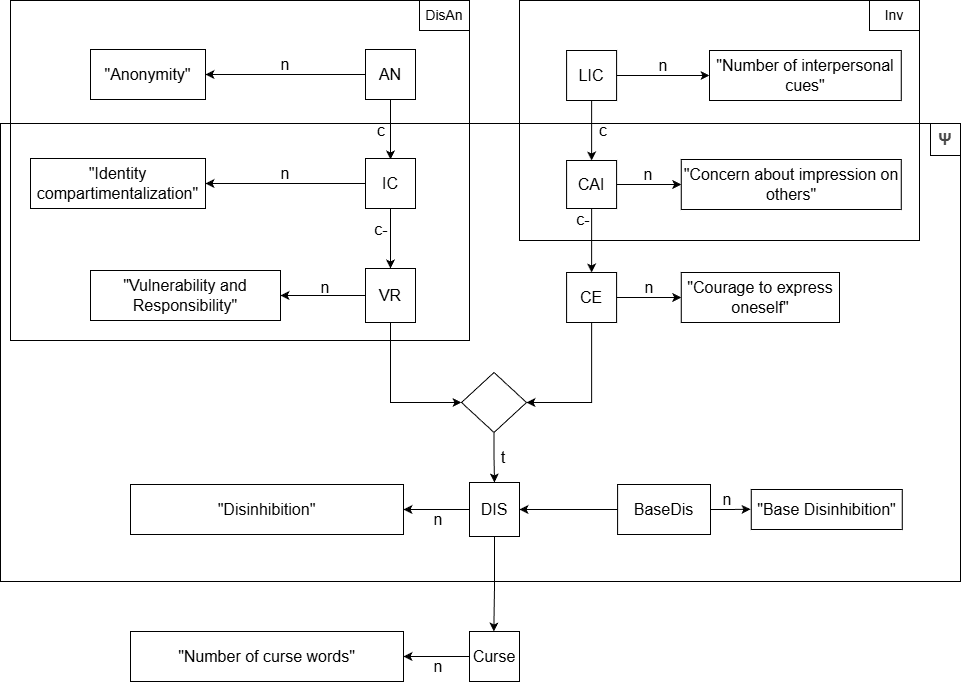

The diagram above was exported from draw.io. Its source (the exported page's mxGraphModel, read from the mxfile embedded in the PNG):
<mxGraphModel dx="683" dy="1602" grid="1" gridSize="10" guides="1" tooltips="1" connect="1" arrows="1" fold="1" page="1" pageScale="1" pageWidth="827" pageHeight="1169" math="0" shadow="0">
  <root>
    <mxCell id="0" />
    <mxCell id="1" parent="0" />
    <mxCell id="CPhag4WCa75Jd4AGRjcF-55" parent="1" style="rounded=0;whiteSpace=wrap;html=1;fillColor=none;" value="" vertex="1">
      <mxGeometry height="240" width="400" x="569" y="-981" as="geometry" />
    </mxCell>
    <mxCell id="YOoZHZx58YXCr0FxQhot-1" parent="1" style="rounded=0;whiteSpace=wrap;html=1;fillColor=none;fontSize=16;" value="" vertex="1">
      <mxGeometry height="458" width="960" x="50" y="-858" as="geometry" />
    </mxCell>
    <mxCell id="CPhag4WCa75Jd4AGRjcF-53" parent="1" style="rounded=0;whiteSpace=wrap;html=1;fillColor=none;" value="" vertex="1">
      <mxGeometry height="340" width="459" x="60" y="-981" as="geometry" />
    </mxCell>
    <mxCell id="YOoZHZx58YXCr0FxQhot-30" parent="1" style="rounded=0;whiteSpace=wrap;html=1;fontSize=16;align=center;" value="&lt;span style=&quot;color: rgb(71, 71, 71); font-family: &amp;quot;Google Sans&amp;quot;, Arial, sans-serif; background-color: rgb(255, 255, 255);&quot;&gt;&lt;font&gt;&lt;b&gt;Ψ&lt;/b&gt;&lt;/font&gt;&lt;/span&gt;" vertex="1">
      <mxGeometry height="32" width="30" x="980" y="-858" as="geometry" />
    </mxCell>
    <mxCell id="CPhag4WCa75Jd4AGRjcF-1" parent="1" style="rounded=0;whiteSpace=wrap;html=1;fontSize=16;" value="&quot;Anonymity&quot;" vertex="1">
      <mxGeometry height="50" width="115" x="140" y="-932" as="geometry" />
    </mxCell>
    <mxCell id="CPhag4WCa75Jd4AGRjcF-2" parent="1" style="rounded=0;whiteSpace=wrap;html=1;fontSize=16;" value="&lt;font&gt;&quot;Number of interpersonal cues&quot;&lt;/font&gt;" vertex="1">
      <mxGeometry height="50" width="191.75" x="759" y="-931" as="geometry" />
    </mxCell>
    <mxCell id="CPhag4WCa75Jd4AGRjcF-4" parent="1" style="rounded=0;whiteSpace=wrap;html=1;fontSize=16;" value="&quot;Vulnerability and Responsibility&quot;" vertex="1">
      <mxGeometry height="50" width="190" x="140" y="-711" as="geometry" />
    </mxCell>
    <mxCell id="CPhag4WCa75Jd4AGRjcF-5" parent="1" style="rounded=0;whiteSpace=wrap;html=1;fontSize=16;" value="&quot;Concern about impression on others&quot;" vertex="1">
      <mxGeometry height="50" width="220" x="730.75" y="-822" as="geometry" />
    </mxCell>
    <mxCell id="CPhag4WCa75Jd4AGRjcF-7" parent="1" style="rounded=0;whiteSpace=wrap;html=1;fontSize=16;" value="&quot;Di&lt;span style=&quot;color: rgba(0, 0, 0, 0); font-family: monospace; text-align: start; text-wrap-mode: nowrap;&quot;&gt;&lt;span style=&quot;color: rgb(0, 0, 0); font-family: Helvetica; text-align: center; text-wrap-mode: wrap;&quot;&gt;sinhibition&quot;&lt;/span&gt;&lt;/span&gt;" vertex="1">
      <mxGeometry height="50" width="273" x="180" y="-497" as="geometry" />
    </mxCell>
    <mxCell id="CPhag4WCa75Jd4AGRjcF-8" parent="1" style="rounded=0;whiteSpace=wrap;html=1;fontSize=16;" value="&quot;Base Di&lt;span style=&quot;color: rgba(0, 0, 0, 0); font-family: monospace; text-align: start; text-wrap-mode: nowrap;&quot;&gt;&lt;span style=&quot;color: rgb(0, 0, 0); font-family: Helvetica; text-align: center; text-wrap-mode: wrap;&quot;&gt;sinhibition&quot;&lt;/span&gt;&lt;/span&gt;" vertex="1">
      <mxGeometry height="40" width="151" x="800.75" y="-492" as="geometry" />
    </mxCell>
    <mxCell id="CPhag4WCa75Jd4AGRjcF-27" edge="1" parent="1" source="CPhag4WCa75Jd4AGRjcF-12" style="edgeStyle=orthogonalEdgeStyle;rounded=0;orthogonalLoop=1;jettySize=auto;html=1;exitX=0.5;exitY=1;exitDx=0;exitDy=0;entryX=0.5;entryY=0;entryDx=0;entryDy=0;" target="CPhag4WCa75Jd4AGRjcF-19">
      <mxGeometry relative="1" as="geometry" />
    </mxCell>
    <mxCell id="CPhag4WCa75Jd4AGRjcF-12" parent="1" style="rhombus;whiteSpace=wrap;html=1;fontSize=16;" value="" vertex="1">
      <mxGeometry height="60" width="65" x="511" y="-609" as="geometry" />
    </mxCell>
    <mxCell id="CPhag4WCa75Jd4AGRjcF-23" edge="1" parent="1" source="CPhag4WCa75Jd4AGRjcF-15" style="edgeStyle=orthogonalEdgeStyle;rounded=0;orthogonalLoop=1;jettySize=auto;html=1;exitX=0.5;exitY=1;exitDx=0;exitDy=0;">
      <mxGeometry relative="1" as="geometry">
        <mxPoint x="440" y="-822" as="targetPoint" />
      </mxGeometry>
    </mxCell>
    <mxCell id="CPhag4WCa75Jd4AGRjcF-30" edge="1" parent="1" source="CPhag4WCa75Jd4AGRjcF-15" style="edgeStyle=orthogonalEdgeStyle;rounded=0;orthogonalLoop=1;jettySize=auto;html=1;exitX=0;exitY=0.5;exitDx=0;exitDy=0;entryX=1;entryY=0.5;entryDx=0;entryDy=0;" target="CPhag4WCa75Jd4AGRjcF-1">
      <mxGeometry relative="1" as="geometry" />
    </mxCell>
    <mxCell id="CPhag4WCa75Jd4AGRjcF-15" parent="1" style="rounded=0;whiteSpace=wrap;html=1;fontSize=16;" value="&lt;font&gt;AN&lt;/font&gt;" vertex="1">
      <mxGeometry height="50" width="50" x="415" y="-932" as="geometry" />
    </mxCell>
    <mxCell id="CPhag4WCa75Jd4AGRjcF-24" edge="1" parent="1" source="CPhag4WCa75Jd4AGRjcF-16" style="edgeStyle=orthogonalEdgeStyle;rounded=0;orthogonalLoop=1;jettySize=auto;html=1;exitX=0.5;exitY=1;exitDx=0;exitDy=0;entryX=0.5;entryY=0;entryDx=0;entryDy=0;" target="CPhag4WCa75Jd4AGRjcF-17">
      <mxGeometry relative="1" as="geometry" />
    </mxCell>
    <mxCell id="CPhag4WCa75Jd4AGRjcF-29" edge="1" parent="1" source="CPhag4WCa75Jd4AGRjcF-16" style="edgeStyle=orthogonalEdgeStyle;rounded=0;orthogonalLoop=1;jettySize=auto;html=1;exitX=1;exitY=0.5;exitDx=0;exitDy=0;entryX=0;entryY=0.5;entryDx=0;entryDy=0;" target="CPhag4WCa75Jd4AGRjcF-2">
      <mxGeometry relative="1" as="geometry" />
    </mxCell>
    <mxCell id="CPhag4WCa75Jd4AGRjcF-16" parent="1" style="rounded=0;whiteSpace=wrap;html=1;fontSize=16;" value="&lt;font&gt;LIC&lt;/font&gt;" vertex="1">
      <mxGeometry height="50" width="50" x="616.1" y="-931" as="geometry" />
    </mxCell>
    <mxCell id="CPhag4WCa75Jd4AGRjcF-26" edge="1" parent="1" source="cuAx9apisbz_Seujdj_y-10" style="edgeStyle=orthogonalEdgeStyle;rounded=0;orthogonalLoop=1;jettySize=auto;html=1;entryX=1;entryY=0.5;entryDx=0;entryDy=0;exitX=0.5;exitY=1;exitDx=0;exitDy=0;" target="CPhag4WCa75Jd4AGRjcF-12">
      <mxGeometry relative="1" as="geometry">
        <mxPoint x="641" y="-651" as="sourcePoint" />
      </mxGeometry>
    </mxCell>
    <mxCell id="CPhag4WCa75Jd4AGRjcF-32" edge="1" parent="1" source="CPhag4WCa75Jd4AGRjcF-17" style="edgeStyle=orthogonalEdgeStyle;rounded=0;orthogonalLoop=1;jettySize=auto;html=1;exitX=1;exitY=0.5;exitDx=0;exitDy=0;entryX=0;entryY=0.5;entryDx=0;entryDy=0;" target="CPhag4WCa75Jd4AGRjcF-5">
      <mxGeometry relative="1" as="geometry" />
    </mxCell>
    <mxCell id="cuAx9apisbz_Seujdj_y-15" edge="1" parent="1" source="CPhag4WCa75Jd4AGRjcF-17" style="edgeStyle=orthogonalEdgeStyle;rounded=0;orthogonalLoop=1;jettySize=auto;html=1;exitX=0.5;exitY=1;exitDx=0;exitDy=0;entryX=0.5;entryY=0;entryDx=0;entryDy=0;" target="cuAx9apisbz_Seujdj_y-10">
      <mxGeometry relative="1" as="geometry" />
    </mxCell>
    <mxCell id="CPhag4WCa75Jd4AGRjcF-17" parent="1" style="rounded=0;whiteSpace=wrap;html=1;fontSize=16;" value="&lt;font&gt;CAI&lt;/font&gt;" vertex="1">
      <mxGeometry height="48" width="50" x="616.1" y="-821" as="geometry" />
    </mxCell>
    <mxCell id="CPhag4WCa75Jd4AGRjcF-25" edge="1" parent="1" source="CPhag4WCa75Jd4AGRjcF-18" style="edgeStyle=orthogonalEdgeStyle;rounded=0;orthogonalLoop=1;jettySize=auto;html=1;exitX=0.5;exitY=1;exitDx=0;exitDy=0;entryX=0;entryY=0.5;entryDx=0;entryDy=0;" target="CPhag4WCa75Jd4AGRjcF-12">
      <mxGeometry relative="1" as="geometry" />
    </mxCell>
    <mxCell id="CPhag4WCa75Jd4AGRjcF-31" edge="1" parent="1" source="CPhag4WCa75Jd4AGRjcF-18" style="edgeStyle=orthogonalEdgeStyle;rounded=0;orthogonalLoop=1;jettySize=auto;html=1;exitX=0;exitY=0.5;exitDx=0;exitDy=0;entryX=1;entryY=0.5;entryDx=0;entryDy=0;" target="CPhag4WCa75Jd4AGRjcF-4">
      <mxGeometry relative="1" as="geometry" />
    </mxCell>
    <mxCell id="CPhag4WCa75Jd4AGRjcF-18" parent="1" style="rounded=0;whiteSpace=wrap;html=1;fontSize=16;" value="&lt;font&gt;VR&lt;/font&gt;" vertex="1">
      <mxGeometry height="54" width="50" x="415" y="-713" as="geometry" />
    </mxCell>
    <mxCell id="CPhag4WCa75Jd4AGRjcF-33" edge="1" parent="1" source="CPhag4WCa75Jd4AGRjcF-19" style="edgeStyle=orthogonalEdgeStyle;rounded=0;orthogonalLoop=1;jettySize=auto;html=1;exitX=0;exitY=0.5;exitDx=0;exitDy=0;entryX=1;entryY=0.5;entryDx=0;entryDy=0;" target="CPhag4WCa75Jd4AGRjcF-7">
      <mxGeometry relative="1" as="geometry" />
    </mxCell>
    <mxCell id="cuAx9apisbz_Seujdj_y-17" edge="1" parent="1" source="CPhag4WCa75Jd4AGRjcF-19" style="edgeStyle=orthogonalEdgeStyle;rounded=0;orthogonalLoop=1;jettySize=auto;html=1;exitX=0.5;exitY=1;exitDx=0;exitDy=0;">
      <mxGeometry relative="1" as="geometry">
        <mxPoint x="543.3333333333335" y="-350" as="targetPoint" />
      </mxGeometry>
    </mxCell>
    <mxCell id="CPhag4WCa75Jd4AGRjcF-19" parent="1" style="rounded=0;whiteSpace=wrap;html=1;fontSize=16;" value="&lt;font&gt;DI&lt;/font&gt;&lt;span&gt;S&lt;/span&gt;" vertex="1">
      <mxGeometry height="54" width="50" x="519" y="-499" as="geometry" />
    </mxCell>
    <mxCell id="CPhag4WCa75Jd4AGRjcF-28" edge="1" parent="1" source="CPhag4WCa75Jd4AGRjcF-21" style="edgeStyle=orthogonalEdgeStyle;rounded=0;orthogonalLoop=1;jettySize=auto;html=1;exitX=0;exitY=0.5;exitDx=0;exitDy=0;entryX=1;entryY=0.5;entryDx=0;entryDy=0;" target="CPhag4WCa75Jd4AGRjcF-19">
      <mxGeometry relative="1" as="geometry" />
    </mxCell>
    <mxCell id="CPhag4WCa75Jd4AGRjcF-34" edge="1" parent="1" source="CPhag4WCa75Jd4AGRjcF-21" style="edgeStyle=orthogonalEdgeStyle;rounded=0;orthogonalLoop=1;jettySize=auto;html=1;exitX=1;exitY=0.5;exitDx=0;exitDy=0;">
      <mxGeometry relative="1" as="geometry">
        <mxPoint x="800" y="-472.25" as="targetPoint" />
      </mxGeometry>
    </mxCell>
    <mxCell id="CPhag4WCa75Jd4AGRjcF-21" parent="1" style="rounded=0;whiteSpace=wrap;html=1;fontSize=16;" value="&lt;span&gt;BaseDi&lt;/span&gt;&lt;span style=&quot;text-wrap-mode: nowrap; color: rgba(0, 0, 0, 0); font-family: monospace; text-align: start;&quot;&gt;&lt;span style=&quot;font-family: Helvetica; text-align: center; text-wrap-mode: wrap; color: rgb(0, 0, 0);&quot;&gt;s&lt;/span&gt;&lt;/span&gt;" vertex="1">
      <mxGeometry height="50" width="92.9" x="667.1" y="-497" as="geometry" />
    </mxCell>
    <mxCell id="CPhag4WCa75Jd4AGRjcF-35" parent="1" style="text;html=1;whiteSpace=wrap;strokeColor=none;fillColor=none;align=center;verticalAlign=middle;rounded=0;fontSize=16;" value="n" vertex="1">
      <mxGeometry height="10" width="10" x="330" y="-922" as="geometry" />
    </mxCell>
    <mxCell id="CPhag4WCa75Jd4AGRjcF-36" parent="1" style="text;html=1;whiteSpace=wrap;strokeColor=none;fillColor=none;align=center;verticalAlign=middle;rounded=0;fontSize=16;" value="n" vertex="1">
      <mxGeometry height="10" width="10" x="370" y="-699" as="geometry" />
    </mxCell>
    <mxCell id="CPhag4WCa75Jd4AGRjcF-37" parent="1" style="text;html=1;whiteSpace=wrap;strokeColor=none;fillColor=none;align=center;verticalAlign=middle;rounded=0;fontSize=16;" value="n" vertex="1">
      <mxGeometry height="10" width="10" x="707.55" y="-921" as="geometry" />
    </mxCell>
    <mxCell id="CPhag4WCa75Jd4AGRjcF-38" parent="1" style="text;html=1;whiteSpace=wrap;strokeColor=none;fillColor=none;align=center;verticalAlign=middle;rounded=0;fontSize=16;" value="n" vertex="1">
      <mxGeometry height="10" width="10" x="693" y="-812" as="geometry" />
    </mxCell>
    <mxCell id="CPhag4WCa75Jd4AGRjcF-39" parent="1" style="text;html=1;whiteSpace=wrap;strokeColor=none;fillColor=none;align=center;verticalAlign=middle;rounded=0;fontSize=16;" value="n" vertex="1">
      <mxGeometry height="10" width="10" x="483" y="-467" as="geometry" />
    </mxCell>
    <mxCell id="CPhag4WCa75Jd4AGRjcF-40" parent="1" style="text;html=1;whiteSpace=wrap;strokeColor=none;fillColor=none;align=center;verticalAlign=middle;rounded=0;fontSize=16;" value="n" vertex="1">
      <mxGeometry height="10" width="10" x="772" y="-487" as="geometry" />
    </mxCell>
    <mxCell id="CPhag4WCa75Jd4AGRjcF-41" parent="1" style="text;html=1;whiteSpace=wrap;strokeColor=none;fillColor=none;align=center;verticalAlign=middle;rounded=0;fontSize=16;" value="c" vertex="1">
      <mxGeometry height="10" width="10" x="426" y="-856" as="geometry" />
    </mxCell>
    <mxCell id="CPhag4WCa75Jd4AGRjcF-42" parent="1" style="text;html=1;whiteSpace=wrap;strokeColor=none;fillColor=none;align=center;verticalAlign=middle;rounded=0;fontSize=16;" value="c" vertex="1">
      <mxGeometry height="10" width="10" x="648" y="-856" as="geometry" />
    </mxCell>
    <mxCell id="CPhag4WCa75Jd4AGRjcF-47" parent="1" style="text;html=1;whiteSpace=wrap;strokeColor=none;fillColor=none;align=center;verticalAlign=middle;rounded=0;fontSize=16;" value="t" vertex="1">
      <mxGeometry height="10" width="10" x="547.5" y="-529" as="geometry" />
    </mxCell>
    <mxCell id="CPhag4WCa75Jd4AGRjcF-56" parent="1" style="rounded=0;whiteSpace=wrap;html=1;fontSize=14;" value="Inv" vertex="1">
      <mxGeometry height="30" width="50" x="919" y="-981" as="geometry" />
    </mxCell>
    <mxCell id="CPhag4WCa75Jd4AGRjcF-54" parent="1" style="rounded=0;whiteSpace=wrap;html=1;fontSize=14;" value="DisAn" vertex="1">
      <mxGeometry height="30" width="50" x="469" y="-981" as="geometry" />
    </mxCell>
    <mxCell id="cuAx9apisbz_Seujdj_y-2" parent="1" style="rounded=0;whiteSpace=wrap;html=1;fontSize=16;" value="&quot;Identity compartimentalization&quot;" vertex="1">
      <mxGeometry height="50" width="175" x="80" y="-823" as="geometry" />
    </mxCell>
    <mxCell id="cuAx9apisbz_Seujdj_y-3" edge="1" parent="1" source="cuAx9apisbz_Seujdj_y-5" style="edgeStyle=orthogonalEdgeStyle;rounded=0;orthogonalLoop=1;jettySize=auto;html=1;exitX=0.5;exitY=1;exitDx=0;exitDy=0;">
      <mxGeometry relative="1" as="geometry">
        <mxPoint x="440" y="-713" as="targetPoint" />
      </mxGeometry>
    </mxCell>
    <mxCell id="cuAx9apisbz_Seujdj_y-4" edge="1" parent="1" source="cuAx9apisbz_Seujdj_y-5" style="edgeStyle=orthogonalEdgeStyle;rounded=0;orthogonalLoop=1;jettySize=auto;html=1;exitX=0;exitY=0.5;exitDx=0;exitDy=0;entryX=1;entryY=0.5;entryDx=0;entryDy=0;" target="cuAx9apisbz_Seujdj_y-2">
      <mxGeometry relative="1" as="geometry" />
    </mxCell>
    <mxCell id="cuAx9apisbz_Seujdj_y-5" parent="1" style="rounded=0;whiteSpace=wrap;html=1;fontSize=16;" value="&lt;font&gt;IC&lt;/font&gt;" vertex="1">
      <mxGeometry height="50" width="50" x="415" y="-823" as="geometry" />
    </mxCell>
    <mxCell id="cuAx9apisbz_Seujdj_y-6" parent="1" style="text;html=1;whiteSpace=wrap;strokeColor=none;fillColor=none;align=center;verticalAlign=middle;rounded=0;fontSize=16;" value="n" vertex="1">
      <mxGeometry height="10" width="10" x="330" y="-813" as="geometry" />
    </mxCell>
    <mxCell id="cuAx9apisbz_Seujdj_y-7" parent="1" style="text;html=1;whiteSpace=wrap;strokeColor=none;fillColor=none;align=center;verticalAlign=middle;rounded=0;fontSize=16;" value="c-" vertex="1">
      <mxGeometry height="10" width="10" x="426" y="-757" as="geometry" />
    </mxCell>
    <mxCell id="cuAx9apisbz_Seujdj_y-8" parent="1" style="rounded=0;whiteSpace=wrap;html=1;fontSize=16;" value="&quot;Courage to express oneself&quot;" vertex="1">
      <mxGeometry height="50" width="158.25" x="730.75" y="-709" as="geometry" />
    </mxCell>
    <mxCell id="cuAx9apisbz_Seujdj_y-9" edge="1" parent="1" source="cuAx9apisbz_Seujdj_y-10" style="edgeStyle=orthogonalEdgeStyle;rounded=0;orthogonalLoop=1;jettySize=auto;html=1;exitX=1;exitY=0.5;exitDx=0;exitDy=0;entryX=0;entryY=0.5;entryDx=0;entryDy=0;" target="cuAx9apisbz_Seujdj_y-8">
      <mxGeometry relative="1" as="geometry" />
    </mxCell>
    <mxCell id="cuAx9apisbz_Seujdj_y-10" parent="1" style="rounded=0;whiteSpace=wrap;html=1;fontSize=16;" value="&lt;font&gt;CE&lt;/font&gt;" vertex="1">
      <mxGeometry height="50" width="50" x="616.1" y="-709" as="geometry" />
    </mxCell>
    <mxCell id="cuAx9apisbz_Seujdj_y-11" parent="1" style="text;html=1;whiteSpace=wrap;strokeColor=none;fillColor=none;align=center;verticalAlign=middle;rounded=0;fontSize=16;" value="n" vertex="1">
      <mxGeometry height="10" width="10" x="694" y="-699" as="geometry" />
    </mxCell>
    <mxCell id="cuAx9apisbz_Seujdj_y-13" parent="1" style="text;html=1;whiteSpace=wrap;strokeColor=none;fillColor=none;align=center;verticalAlign=middle;rounded=0;fontSize=16;" value="c-" vertex="1">
      <mxGeometry height="10" width="10" x="628.1" y="-767" as="geometry" />
    </mxCell>
    <mxCell id="cuAx9apisbz_Seujdj_y-21" edge="1" parent="1" source="cuAx9apisbz_Seujdj_y-18" style="edgeStyle=orthogonalEdgeStyle;rounded=0;orthogonalLoop=1;jettySize=auto;html=1;exitX=0;exitY=0.5;exitDx=0;exitDy=0;entryX=1;entryY=0.5;entryDx=0;entryDy=0;" target="cuAx9apisbz_Seujdj_y-19">
      <mxGeometry relative="1" as="geometry" />
    </mxCell>
    <mxCell id="cuAx9apisbz_Seujdj_y-18" parent="1" style="rounded=0;whiteSpace=wrap;html=1;fontSize=16;" value="Curse" vertex="1">
      <mxGeometry height="50" width="50" x="519" y="-350" as="geometry" />
    </mxCell>
    <mxCell id="cuAx9apisbz_Seujdj_y-19" parent="1" style="rounded=0;whiteSpace=wrap;html=1;fontSize=16;" value="&quot;Number of curse words&quot;" vertex="1">
      <mxGeometry height="50" width="273" x="180" y="-350" as="geometry" />
    </mxCell>
    <mxCell id="cuAx9apisbz_Seujdj_y-20" parent="1" style="text;html=1;whiteSpace=wrap;strokeColor=none;fillColor=none;align=center;verticalAlign=middle;rounded=0;fontSize=16;" value="n" vertex="1">
      <mxGeometry height="10" width="10" x="483" y="-320" as="geometry" />
    </mxCell>
  </root>
</mxGraphModel>